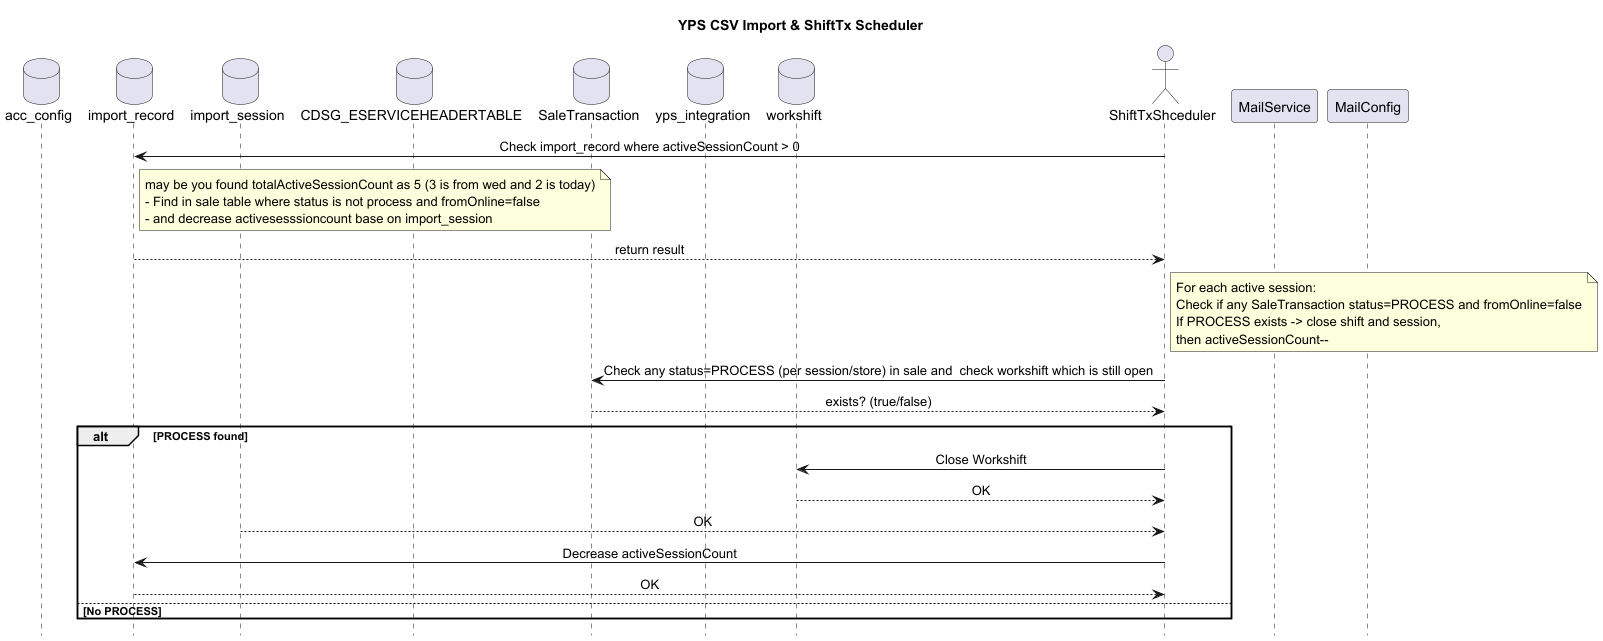

The diagram above was rendered by PlantUML. Its source (embedded in the PNG):
@startuml
title YPS CSV Import & ShiftTx Scheduler

hide footbox
skinparam sequenceMessageAlign center


database acc_config as fsc
database import_record as IR

database import_session as IS

database CDSG_ESERVICEHEADERTABLE as SH
database SaleTransaction as ST

database yps_integration as YPS
database workshift as WT

actor "ShiftTxShceduler" as SCH
participant MailService as MAIL
participant MailConfig as MC


SCH -> IR: Check import_record where activeSessionCount > 0
note right of IR
may be you found totalActiveSessionCount as 5 (3 is from wed and 2 is today)
- Find in sale table where status is not process and fromOnline=false
- and decrease activesesssioncount base on import_session
end note
IR --> SCH: return result

note right of SCH
For each active session:
Check if any SaleTransaction status=PROCESS and fromOnline=false
If PROCESS exists -> close shift and session,
then activeSessionCount--
end note

SCH -> ST: Check any status=PROCESS (per session/store) in sale and  check workshift which is still open
ST --> SCH: exists? (true/false)

alt PROCESS found
    SCH -> WT: Close Workshift
    WT --> SCH: OK
    IS --> SCH: OK
    SCH -> IR: Decrease activeSessionCount
    IR --> SCH: OK
else No PROCESS
    note right: No action needed
end
@enduml